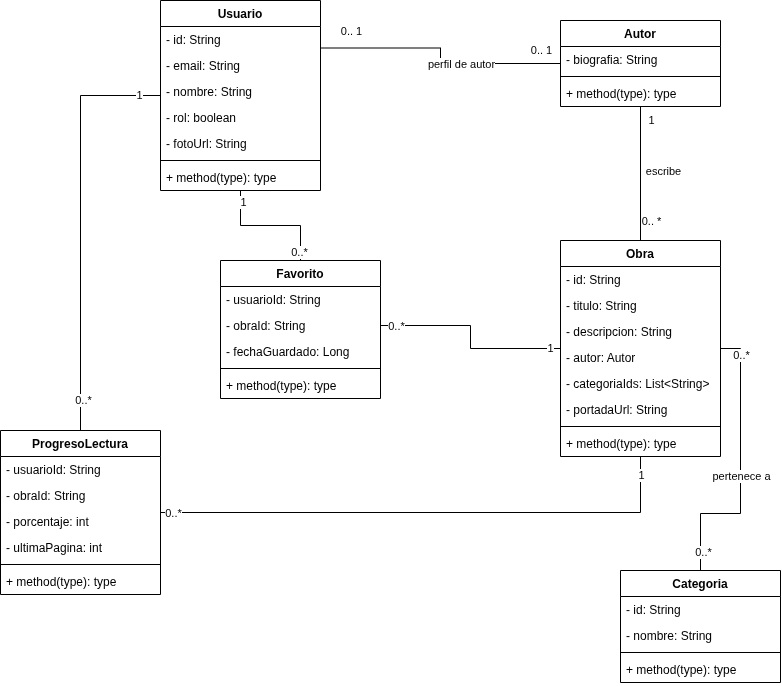

The diagram above was exported from draw.io. Its source (the exported page's mxGraphModel, read from the mxfile embedded in the PNG):
<mxGraphModel dx="1178" dy="654" grid="1" gridSize="10" guides="1" tooltips="1" connect="1" arrows="1" fold="1" page="1" pageScale="1" pageWidth="827" pageHeight="1169" math="0" shadow="0">
  <root>
    <mxCell id="0" />
    <mxCell id="1" parent="0" />
    <mxCell id="gnoppUwhJXIdhBmphrZo-40" edge="1" parent="1" source="gnoppUwhJXIdhBmphrZo-1" style="edgeStyle=orthogonalEdgeStyle;rounded=0;orthogonalLoop=1;jettySize=auto;html=1;exitX=1;exitY=0.25;exitDx=0;exitDy=0;endArrow=none;endFill=0;" target="gnoppUwhJXIdhBmphrZo-9">
      <mxGeometry relative="1" x="0.002" as="geometry" />
    </mxCell>
    <mxCell id="gnoppUwhJXIdhBmphrZo-41" connectable="0" parent="gnoppUwhJXIdhBmphrZo-40" style="edgeLabel;html=1;align=center;verticalAlign=middle;resizable=0;points=[];" value="0.. 1" vertex="1">
      <mxGeometry relative="1" x="-0.8721" y="1" as="geometry">
        <mxPoint x="14" y="-16" as="offset" />
      </mxGeometry>
    </mxCell>
    <mxCell id="gnoppUwhJXIdhBmphrZo-42" connectable="0" parent="gnoppUwhJXIdhBmphrZo-40" style="edgeLabel;html=1;align=center;verticalAlign=middle;resizable=0;points=[];" value="0.. 1" vertex="1">
      <mxGeometry relative="1" x="0.9072" as="geometry">
        <mxPoint x="-8" y="-13" as="offset" />
      </mxGeometry>
    </mxCell>
    <mxCell id="gnoppUwhJXIdhBmphrZo-43" connectable="0" parent="gnoppUwhJXIdhBmphrZo-40" style="edgeLabel;html=1;align=center;verticalAlign=middle;resizable=0;points=[];" value="perfil de autor" vertex="1">
      <mxGeometry relative="1" x="0.2222" y="-1" as="geometry">
        <mxPoint as="offset" />
      </mxGeometry>
    </mxCell>
    <mxCell id="gnoppUwhJXIdhBmphrZo-48" edge="1" parent="1" source="gnoppUwhJXIdhBmphrZo-1" style="edgeStyle=orthogonalEdgeStyle;rounded=0;orthogonalLoop=1;jettySize=auto;html=1;exitX=0.5;exitY=1;exitDx=0;exitDy=0;endArrow=none;endFill=0;" target="gnoppUwhJXIdhBmphrZo-27">
      <mxGeometry relative="1" as="geometry" />
    </mxCell>
    <mxCell id="gnoppUwhJXIdhBmphrZo-49" connectable="0" parent="gnoppUwhJXIdhBmphrZo-48" style="edgeLabel;html=1;align=center;verticalAlign=middle;resizable=0;points=[];" value="1" vertex="1">
      <mxGeometry relative="1" x="-0.8286" y="2" as="geometry">
        <mxPoint as="offset" />
      </mxGeometry>
    </mxCell>
    <mxCell id="gnoppUwhJXIdhBmphrZo-50" connectable="0" parent="gnoppUwhJXIdhBmphrZo-48" style="edgeLabel;html=1;align=center;verticalAlign=middle;resizable=0;points=[];" value="0..*" vertex="1">
      <mxGeometry relative="1" x="0.8641" y="-1" as="geometry">
        <mxPoint as="offset" />
      </mxGeometry>
    </mxCell>
    <mxCell id="gnoppUwhJXIdhBmphrZo-54" edge="1" parent="1" source="gnoppUwhJXIdhBmphrZo-1" style="edgeStyle=orthogonalEdgeStyle;rounded=0;orthogonalLoop=1;jettySize=auto;html=1;exitX=0;exitY=0.5;exitDx=0;exitDy=0;endArrow=none;endFill=0;" target="gnoppUwhJXIdhBmphrZo-33">
      <mxGeometry relative="1" x="0.0041" as="geometry" />
    </mxCell>
    <mxCell id="gnoppUwhJXIdhBmphrZo-55" connectable="0" parent="gnoppUwhJXIdhBmphrZo-54" style="edgeLabel;html=1;align=center;verticalAlign=middle;resizable=0;points=[];" value="1" vertex="1">
      <mxGeometry relative="1" x="-0.8941" as="geometry">
        <mxPoint as="offset" />
      </mxGeometry>
    </mxCell>
    <mxCell id="gnoppUwhJXIdhBmphrZo-56" connectable="0" parent="gnoppUwhJXIdhBmphrZo-54" style="edgeLabel;html=1;align=center;verticalAlign=middle;resizable=0;points=[];" value="0..*" vertex="1">
      <mxGeometry relative="1" x="0.8503" y="2" as="geometry">
        <mxPoint as="offset" />
      </mxGeometry>
    </mxCell>
    <mxCell id="gnoppUwhJXIdhBmphrZo-1" parent="1" style="swimlane;fontStyle=1;align=center;verticalAlign=top;childLayout=stackLayout;horizontal=1;startSize=26;horizontalStack=0;resizeParent=1;resizeParentMax=0;resizeLast=0;collapsible=1;marginBottom=0;whiteSpace=wrap;html=1;" value="Usuario" vertex="1">
      <mxGeometry height="190" width="160" x="180" y="220" as="geometry" />
    </mxCell>
    <mxCell id="gnoppUwhJXIdhBmphrZo-2" parent="gnoppUwhJXIdhBmphrZo-1" style="text;strokeColor=none;fillColor=none;align=left;verticalAlign=top;spacingLeft=4;spacingRight=4;overflow=hidden;rotatable=0;points=[[0,0.5],[1,0.5]];portConstraint=eastwest;whiteSpace=wrap;html=1;" value="- id: String" vertex="1">
      <mxGeometry height="26" width="160" y="26" as="geometry" />
    </mxCell>
    <mxCell id="gnoppUwhJXIdhBmphrZo-8" parent="gnoppUwhJXIdhBmphrZo-1" style="text;strokeColor=none;fillColor=none;align=left;verticalAlign=top;spacingLeft=4;spacingRight=4;overflow=hidden;rotatable=0;points=[[0,0.5],[1,0.5]];portConstraint=eastwest;whiteSpace=wrap;html=1;" value="- email: String" vertex="1">
      <mxGeometry height="26" width="160" y="52" as="geometry" />
    </mxCell>
    <mxCell id="gnoppUwhJXIdhBmphrZo-7" parent="gnoppUwhJXIdhBmphrZo-1" style="text;strokeColor=none;fillColor=none;align=left;verticalAlign=top;spacingLeft=4;spacingRight=4;overflow=hidden;rotatable=0;points=[[0,0.5],[1,0.5]];portConstraint=eastwest;whiteSpace=wrap;html=1;" value="- nombre: String" vertex="1">
      <mxGeometry height="26" width="160" y="78" as="geometry" />
    </mxCell>
    <mxCell id="gnoppUwhJXIdhBmphrZo-6" parent="gnoppUwhJXIdhBmphrZo-1" style="text;strokeColor=none;fillColor=none;align=left;verticalAlign=top;spacingLeft=4;spacingRight=4;overflow=hidden;rotatable=0;points=[[0,0.5],[1,0.5]];portConstraint=eastwest;whiteSpace=wrap;html=1;" value="- rol: boolean" vertex="1">
      <mxGeometry height="26" width="160" y="104" as="geometry" />
    </mxCell>
    <mxCell id="gnoppUwhJXIdhBmphrZo-5" parent="gnoppUwhJXIdhBmphrZo-1" style="text;strokeColor=none;fillColor=none;align=left;verticalAlign=top;spacingLeft=4;spacingRight=4;overflow=hidden;rotatable=0;points=[[0,0.5],[1,0.5]];portConstraint=eastwest;whiteSpace=wrap;html=1;" value="- fotoUrl: String" vertex="1">
      <mxGeometry height="26" width="160" y="130" as="geometry" />
    </mxCell>
    <mxCell id="gnoppUwhJXIdhBmphrZo-3" parent="gnoppUwhJXIdhBmphrZo-1" style="line;strokeWidth=1;fillColor=none;align=left;verticalAlign=middle;spacingTop=-1;spacingLeft=3;spacingRight=3;rotatable=0;labelPosition=right;points=[];portConstraint=eastwest;strokeColor=inherit;" value="" vertex="1">
      <mxGeometry height="8" width="160" y="156" as="geometry" />
    </mxCell>
    <mxCell id="gnoppUwhJXIdhBmphrZo-4" parent="gnoppUwhJXIdhBmphrZo-1" style="text;strokeColor=none;fillColor=none;align=left;verticalAlign=top;spacingLeft=4;spacingRight=4;overflow=hidden;rotatable=0;points=[[0,0.5],[1,0.5]];portConstraint=eastwest;whiteSpace=wrap;html=1;" value="+ method(type): type" vertex="1">
      <mxGeometry height="26" width="160" y="164" as="geometry" />
    </mxCell>
    <mxCell id="gnoppUwhJXIdhBmphrZo-44" edge="1" parent="1" source="gnoppUwhJXIdhBmphrZo-9" style="edgeStyle=orthogonalEdgeStyle;rounded=0;orthogonalLoop=1;jettySize=auto;html=1;exitX=0.5;exitY=1;exitDx=0;exitDy=0;endArrow=none;endFill=0;" target="gnoppUwhJXIdhBmphrZo-13">
      <mxGeometry relative="1" as="geometry" />
    </mxCell>
    <mxCell id="gnoppUwhJXIdhBmphrZo-45" connectable="0" parent="gnoppUwhJXIdhBmphrZo-44" style="edgeLabel;html=1;align=center;verticalAlign=middle;resizable=0;points=[];" value="1" vertex="1">
      <mxGeometry relative="1" x="-0.7901" y="1" as="geometry">
        <mxPoint x="9" as="offset" />
      </mxGeometry>
    </mxCell>
    <mxCell id="gnoppUwhJXIdhBmphrZo-46" connectable="0" parent="gnoppUwhJXIdhBmphrZo-44" style="edgeLabel;html=1;align=center;verticalAlign=middle;resizable=0;points=[];" value="0.. *" vertex="1">
      <mxGeometry relative="1" x="0.8823" y="-1" as="geometry">
        <mxPoint x="11" y="-12" as="offset" />
      </mxGeometry>
    </mxCell>
    <mxCell id="gnoppUwhJXIdhBmphrZo-47" connectable="0" parent="gnoppUwhJXIdhBmphrZo-44" style="edgeLabel;html=1;align=center;verticalAlign=middle;resizable=0;points=[];" value="escribe" vertex="1">
      <mxGeometry relative="1" x="-0.0571" y="1" as="geometry">
        <mxPoint x="21" y="1" as="offset" />
      </mxGeometry>
    </mxCell>
    <mxCell id="gnoppUwhJXIdhBmphrZo-9" parent="1" style="swimlane;fontStyle=1;align=center;verticalAlign=top;childLayout=stackLayout;horizontal=1;startSize=26;horizontalStack=0;resizeParent=1;resizeParentMax=0;resizeLast=0;collapsible=1;marginBottom=0;whiteSpace=wrap;html=1;" value="Autor" vertex="1">
      <mxGeometry height="86" width="160" x="580" y="240" as="geometry" />
    </mxCell>
    <mxCell id="gnoppUwhJXIdhBmphrZo-10" parent="gnoppUwhJXIdhBmphrZo-9" style="text;strokeColor=none;fillColor=none;align=left;verticalAlign=top;spacingLeft=4;spacingRight=4;overflow=hidden;rotatable=0;points=[[0,0.5],[1,0.5]];portConstraint=eastwest;whiteSpace=wrap;html=1;" value="- biografia: String" vertex="1">
      <mxGeometry height="26" width="160" y="26" as="geometry" />
    </mxCell>
    <mxCell id="gnoppUwhJXIdhBmphrZo-11" parent="gnoppUwhJXIdhBmphrZo-9" style="line;strokeWidth=1;fillColor=none;align=left;verticalAlign=middle;spacingTop=-1;spacingLeft=3;spacingRight=3;rotatable=0;labelPosition=right;points=[];portConstraint=eastwest;strokeColor=inherit;" value="" vertex="1">
      <mxGeometry height="8" width="160" y="52" as="geometry" />
    </mxCell>
    <mxCell id="gnoppUwhJXIdhBmphrZo-12" parent="gnoppUwhJXIdhBmphrZo-9" style="text;strokeColor=none;fillColor=none;align=left;verticalAlign=top;spacingLeft=4;spacingRight=4;overflow=hidden;rotatable=0;points=[[0,0.5],[1,0.5]];portConstraint=eastwest;whiteSpace=wrap;html=1;" value="+ method(type): type" vertex="1">
      <mxGeometry height="26" width="160" y="60" as="geometry" />
    </mxCell>
    <mxCell id="gnoppUwhJXIdhBmphrZo-58" edge="1" parent="1" source="gnoppUwhJXIdhBmphrZo-13" style="edgeStyle=orthogonalEdgeStyle;rounded=0;orthogonalLoop=1;jettySize=auto;html=1;exitX=0.5;exitY=1;exitDx=0;exitDy=0;endArrow=none;endFill=0;" target="gnoppUwhJXIdhBmphrZo-33">
      <mxGeometry relative="1" as="geometry" />
    </mxCell>
    <mxCell id="gnoppUwhJXIdhBmphrZo-59" connectable="0" parent="gnoppUwhJXIdhBmphrZo-58" style="edgeLabel;html=1;align=center;verticalAlign=middle;resizable=0;points=[];" value="1" vertex="1">
      <mxGeometry relative="1" x="-0.9343" y="1" as="geometry">
        <mxPoint as="offset" />
      </mxGeometry>
    </mxCell>
    <mxCell id="gnoppUwhJXIdhBmphrZo-60" connectable="0" parent="gnoppUwhJXIdhBmphrZo-58" style="edgeLabel;html=1;align=center;verticalAlign=middle;resizable=0;points=[];" value="0..*" vertex="1">
      <mxGeometry relative="1" x="0.9551" y="1" as="geometry">
        <mxPoint as="offset" />
      </mxGeometry>
    </mxCell>
    <mxCell id="gnoppUwhJXIdhBmphrZo-61" edge="1" parent="1" source="gnoppUwhJXIdhBmphrZo-13" style="edgeStyle=orthogonalEdgeStyle;rounded=0;orthogonalLoop=1;jettySize=auto;html=1;exitX=1;exitY=0.5;exitDx=0;exitDy=0;endArrow=none;endFill=0;" target="gnoppUwhJXIdhBmphrZo-22">
      <mxGeometry relative="1" as="geometry" />
    </mxCell>
    <mxCell id="gnoppUwhJXIdhBmphrZo-62" connectable="0" parent="gnoppUwhJXIdhBmphrZo-61" style="edgeLabel;html=1;align=center;verticalAlign=middle;resizable=0;points=[];" value="0..*" vertex="1">
      <mxGeometry relative="1" x="-0.8144" as="geometry">
        <mxPoint as="offset" />
      </mxGeometry>
    </mxCell>
    <mxCell id="gnoppUwhJXIdhBmphrZo-63" connectable="0" parent="gnoppUwhJXIdhBmphrZo-61" style="edgeLabel;html=1;align=center;verticalAlign=middle;resizable=0;points=[];" value="0..*" vertex="1">
      <mxGeometry relative="1" x="0.868" y="2" as="geometry">
        <mxPoint as="offset" />
      </mxGeometry>
    </mxCell>
    <mxCell id="gnoppUwhJXIdhBmphrZo-64" connectable="0" parent="gnoppUwhJXIdhBmphrZo-61" style="edgeLabel;html=1;align=center;verticalAlign=middle;resizable=0;points=[];" value="pertenece a" vertex="1">
      <mxGeometry relative="1" x="0.0426" y="1" as="geometry">
        <mxPoint as="offset" />
      </mxGeometry>
    </mxCell>
    <mxCell id="gnoppUwhJXIdhBmphrZo-13" parent="1" style="swimlane;fontStyle=1;align=center;verticalAlign=top;childLayout=stackLayout;horizontal=1;startSize=26;horizontalStack=0;resizeParent=1;resizeParentMax=0;resizeLast=0;collapsible=1;marginBottom=0;whiteSpace=wrap;html=1;" value="Obra" vertex="1">
      <mxGeometry height="216" width="160" x="580" y="460" as="geometry" />
    </mxCell>
    <mxCell id="gnoppUwhJXIdhBmphrZo-14" parent="gnoppUwhJXIdhBmphrZo-13" style="text;strokeColor=none;fillColor=none;align=left;verticalAlign=top;spacingLeft=4;spacingRight=4;overflow=hidden;rotatable=0;points=[[0,0.5],[1,0.5]];portConstraint=eastwest;whiteSpace=wrap;html=1;" value="- id: String" vertex="1">
      <mxGeometry height="26" width="160" y="26" as="geometry" />
    </mxCell>
    <mxCell id="gnoppUwhJXIdhBmphrZo-19" parent="gnoppUwhJXIdhBmphrZo-13" style="text;strokeColor=none;fillColor=none;align=left;verticalAlign=top;spacingLeft=4;spacingRight=4;overflow=hidden;rotatable=0;points=[[0,0.5],[1,0.5]];portConstraint=eastwest;whiteSpace=wrap;html=1;" value="- titulo: String" vertex="1">
      <mxGeometry height="26" width="160" y="52" as="geometry" />
    </mxCell>
    <mxCell id="gnoppUwhJXIdhBmphrZo-21" parent="gnoppUwhJXIdhBmphrZo-13" style="text;strokeColor=none;fillColor=none;align=left;verticalAlign=top;spacingLeft=4;spacingRight=4;overflow=hidden;rotatable=0;points=[[0,0.5],[1,0.5]];portConstraint=eastwest;whiteSpace=wrap;html=1;" value="- descripcion: String" vertex="1">
      <mxGeometry height="26" width="160" y="78" as="geometry" />
    </mxCell>
    <mxCell id="gnoppUwhJXIdhBmphrZo-20" parent="gnoppUwhJXIdhBmphrZo-13" style="text;strokeColor=none;fillColor=none;align=left;verticalAlign=top;spacingLeft=4;spacingRight=4;overflow=hidden;rotatable=0;points=[[0,0.5],[1,0.5]];portConstraint=eastwest;whiteSpace=wrap;html=1;" value="- autor: Autor" vertex="1">
      <mxGeometry height="26" width="160" y="104" as="geometry" />
    </mxCell>
    <mxCell id="gnoppUwhJXIdhBmphrZo-18" parent="gnoppUwhJXIdhBmphrZo-13" style="text;strokeColor=none;fillColor=none;align=left;verticalAlign=top;spacingLeft=4;spacingRight=4;overflow=hidden;rotatable=0;points=[[0,0.5],[1,0.5]];portConstraint=eastwest;whiteSpace=wrap;html=1;" value="- categoriaIds: List&amp;lt;String&amp;gt;" vertex="1">
      <mxGeometry height="26" width="160" y="130" as="geometry" />
    </mxCell>
    <mxCell id="gnoppUwhJXIdhBmphrZo-17" parent="gnoppUwhJXIdhBmphrZo-13" style="text;strokeColor=none;fillColor=none;align=left;verticalAlign=top;spacingLeft=4;spacingRight=4;overflow=hidden;rotatable=0;points=[[0,0.5],[1,0.5]];portConstraint=eastwest;whiteSpace=wrap;html=1;" value="- portadaUrl: String" vertex="1">
      <mxGeometry height="26" width="160" y="156" as="geometry" />
    </mxCell>
    <mxCell id="gnoppUwhJXIdhBmphrZo-15" parent="gnoppUwhJXIdhBmphrZo-13" style="line;strokeWidth=1;fillColor=none;align=left;verticalAlign=middle;spacingTop=-1;spacingLeft=3;spacingRight=3;rotatable=0;labelPosition=right;points=[];portConstraint=eastwest;strokeColor=inherit;" value="" vertex="1">
      <mxGeometry height="8" width="160" y="182" as="geometry" />
    </mxCell>
    <mxCell id="gnoppUwhJXIdhBmphrZo-16" parent="gnoppUwhJXIdhBmphrZo-13" style="text;strokeColor=none;fillColor=none;align=left;verticalAlign=top;spacingLeft=4;spacingRight=4;overflow=hidden;rotatable=0;points=[[0,0.5],[1,0.5]];portConstraint=eastwest;whiteSpace=wrap;html=1;" value="+ method(type): type" vertex="1">
      <mxGeometry height="26" width="160" y="190" as="geometry" />
    </mxCell>
    <mxCell id="gnoppUwhJXIdhBmphrZo-22" parent="1" style="swimlane;fontStyle=1;align=center;verticalAlign=top;childLayout=stackLayout;horizontal=1;startSize=26;horizontalStack=0;resizeParent=1;resizeParentMax=0;resizeLast=0;collapsible=1;marginBottom=0;whiteSpace=wrap;html=1;" value="Categoria" vertex="1">
      <mxGeometry height="112" width="160" x="640" y="790" as="geometry" />
    </mxCell>
    <mxCell id="gnoppUwhJXIdhBmphrZo-23" parent="gnoppUwhJXIdhBmphrZo-22" style="text;strokeColor=none;fillColor=none;align=left;verticalAlign=top;spacingLeft=4;spacingRight=4;overflow=hidden;rotatable=0;points=[[0,0.5],[1,0.5]];portConstraint=eastwest;whiteSpace=wrap;html=1;" value="- id: String" vertex="1">
      <mxGeometry height="26" width="160" y="26" as="geometry" />
    </mxCell>
    <mxCell id="gnoppUwhJXIdhBmphrZo-26" parent="gnoppUwhJXIdhBmphrZo-22" style="text;strokeColor=none;fillColor=none;align=left;verticalAlign=top;spacingLeft=4;spacingRight=4;overflow=hidden;rotatable=0;points=[[0,0.5],[1,0.5]];portConstraint=eastwest;whiteSpace=wrap;html=1;" value="- nombre: String" vertex="1">
      <mxGeometry height="26" width="160" y="52" as="geometry" />
    </mxCell>
    <mxCell id="gnoppUwhJXIdhBmphrZo-24" parent="gnoppUwhJXIdhBmphrZo-22" style="line;strokeWidth=1;fillColor=none;align=left;verticalAlign=middle;spacingTop=-1;spacingLeft=3;spacingRight=3;rotatable=0;labelPosition=right;points=[];portConstraint=eastwest;strokeColor=inherit;" value="" vertex="1">
      <mxGeometry height="8" width="160" y="78" as="geometry" />
    </mxCell>
    <mxCell id="gnoppUwhJXIdhBmphrZo-25" parent="gnoppUwhJXIdhBmphrZo-22" style="text;strokeColor=none;fillColor=none;align=left;verticalAlign=top;spacingLeft=4;spacingRight=4;overflow=hidden;rotatable=0;points=[[0,0.5],[1,0.5]];portConstraint=eastwest;whiteSpace=wrap;html=1;" value="+ method(type): type" vertex="1">
      <mxGeometry height="26" width="160" y="86" as="geometry" />
    </mxCell>
    <mxCell id="gnoppUwhJXIdhBmphrZo-27" parent="1" style="swimlane;fontStyle=1;align=center;verticalAlign=top;childLayout=stackLayout;horizontal=1;startSize=26;horizontalStack=0;resizeParent=1;resizeParentMax=0;resizeLast=0;collapsible=1;marginBottom=0;whiteSpace=wrap;html=1;" value="Favorito" vertex="1">
      <mxGeometry height="138" width="160" x="240" y="480" as="geometry" />
    </mxCell>
    <mxCell id="gnoppUwhJXIdhBmphrZo-28" parent="gnoppUwhJXIdhBmphrZo-27" style="text;strokeColor=none;fillColor=none;align=left;verticalAlign=top;spacingLeft=4;spacingRight=4;overflow=hidden;rotatable=0;points=[[0,0.5],[1,0.5]];portConstraint=eastwest;whiteSpace=wrap;html=1;" value="- usuarioId: String" vertex="1">
      <mxGeometry height="26" width="160" y="26" as="geometry" />
    </mxCell>
    <mxCell id="gnoppUwhJXIdhBmphrZo-32" parent="gnoppUwhJXIdhBmphrZo-27" style="text;strokeColor=none;fillColor=none;align=left;verticalAlign=top;spacingLeft=4;spacingRight=4;overflow=hidden;rotatable=0;points=[[0,0.5],[1,0.5]];portConstraint=eastwest;whiteSpace=wrap;html=1;" value="- obraId: String" vertex="1">
      <mxGeometry height="26" width="160" y="52" as="geometry" />
    </mxCell>
    <mxCell id="gnoppUwhJXIdhBmphrZo-31" parent="gnoppUwhJXIdhBmphrZo-27" style="text;strokeColor=none;fillColor=none;align=left;verticalAlign=top;spacingLeft=4;spacingRight=4;overflow=hidden;rotatable=0;points=[[0,0.5],[1,0.5]];portConstraint=eastwest;whiteSpace=wrap;html=1;" value="- fechaGuardado: Long" vertex="1">
      <mxGeometry height="26" width="160" y="78" as="geometry" />
    </mxCell>
    <mxCell id="gnoppUwhJXIdhBmphrZo-29" parent="gnoppUwhJXIdhBmphrZo-27" style="line;strokeWidth=1;fillColor=none;align=left;verticalAlign=middle;spacingTop=-1;spacingLeft=3;spacingRight=3;rotatable=0;labelPosition=right;points=[];portConstraint=eastwest;strokeColor=inherit;" value="" vertex="1">
      <mxGeometry height="8" width="160" y="104" as="geometry" />
    </mxCell>
    <mxCell id="gnoppUwhJXIdhBmphrZo-30" parent="gnoppUwhJXIdhBmphrZo-27" style="text;strokeColor=none;fillColor=none;align=left;verticalAlign=top;spacingLeft=4;spacingRight=4;overflow=hidden;rotatable=0;points=[[0,0.5],[1,0.5]];portConstraint=eastwest;whiteSpace=wrap;html=1;" value="+ method(type): type" vertex="1">
      <mxGeometry height="26" width="160" y="112" as="geometry" />
    </mxCell>
    <mxCell id="gnoppUwhJXIdhBmphrZo-33" parent="1" style="swimlane;fontStyle=1;align=center;verticalAlign=top;childLayout=stackLayout;horizontal=1;startSize=26;horizontalStack=0;resizeParent=1;resizeParentMax=0;resizeLast=0;collapsible=1;marginBottom=0;whiteSpace=wrap;html=1;" value="ProgresoLectura" vertex="1">
      <mxGeometry height="164" width="160" x="20" y="650" as="geometry" />
    </mxCell>
    <mxCell id="gnoppUwhJXIdhBmphrZo-34" parent="gnoppUwhJXIdhBmphrZo-33" style="text;strokeColor=none;fillColor=none;align=left;verticalAlign=top;spacingLeft=4;spacingRight=4;overflow=hidden;rotatable=0;points=[[0,0.5],[1,0.5]];portConstraint=eastwest;whiteSpace=wrap;html=1;" value="- usuarioId: String" vertex="1">
      <mxGeometry height="26" width="160" y="26" as="geometry" />
    </mxCell>
    <mxCell id="gnoppUwhJXIdhBmphrZo-38" parent="gnoppUwhJXIdhBmphrZo-33" style="text;strokeColor=none;fillColor=none;align=left;verticalAlign=top;spacingLeft=4;spacingRight=4;overflow=hidden;rotatable=0;points=[[0,0.5],[1,0.5]];portConstraint=eastwest;whiteSpace=wrap;html=1;" value="- obraId: String" vertex="1">
      <mxGeometry height="26" width="160" y="52" as="geometry" />
    </mxCell>
    <mxCell id="gnoppUwhJXIdhBmphrZo-37" parent="gnoppUwhJXIdhBmphrZo-33" style="text;strokeColor=none;fillColor=none;align=left;verticalAlign=top;spacingLeft=4;spacingRight=4;overflow=hidden;rotatable=0;points=[[0,0.5],[1,0.5]];portConstraint=eastwest;whiteSpace=wrap;html=1;" value="- porcentaje: int" vertex="1">
      <mxGeometry height="26" width="160" y="78" as="geometry" />
    </mxCell>
    <mxCell id="gnoppUwhJXIdhBmphrZo-39" parent="gnoppUwhJXIdhBmphrZo-33" style="text;strokeColor=none;fillColor=none;align=left;verticalAlign=top;spacingLeft=4;spacingRight=4;overflow=hidden;rotatable=0;points=[[0,0.5],[1,0.5]];portConstraint=eastwest;whiteSpace=wrap;html=1;" value="- ultimaPagina: int" vertex="1">
      <mxGeometry height="26" width="160" y="104" as="geometry" />
    </mxCell>
    <mxCell id="gnoppUwhJXIdhBmphrZo-35" parent="gnoppUwhJXIdhBmphrZo-33" style="line;strokeWidth=1;fillColor=none;align=left;verticalAlign=middle;spacingTop=-1;spacingLeft=3;spacingRight=3;rotatable=0;labelPosition=right;points=[];portConstraint=eastwest;strokeColor=inherit;" value="" vertex="1">
      <mxGeometry height="8" width="160" y="130" as="geometry" />
    </mxCell>
    <mxCell id="gnoppUwhJXIdhBmphrZo-36" parent="gnoppUwhJXIdhBmphrZo-33" style="text;strokeColor=none;fillColor=none;align=left;verticalAlign=top;spacingLeft=4;spacingRight=4;overflow=hidden;rotatable=0;points=[[0,0.5],[1,0.5]];portConstraint=eastwest;whiteSpace=wrap;html=1;" value="+ method(type): type" vertex="1">
      <mxGeometry height="26" width="160" y="138" as="geometry" />
    </mxCell>
    <mxCell id="gnoppUwhJXIdhBmphrZo-51" edge="1" parent="1" source="gnoppUwhJXIdhBmphrZo-32" style="edgeStyle=orthogonalEdgeStyle;rounded=0;orthogonalLoop=1;jettySize=auto;html=1;exitX=1;exitY=0.5;exitDx=0;exitDy=0;endArrow=none;endFill=0;" target="gnoppUwhJXIdhBmphrZo-13">
      <mxGeometry relative="1" x="0.0036" as="geometry" />
    </mxCell>
    <mxCell id="gnoppUwhJXIdhBmphrZo-52" connectable="0" parent="gnoppUwhJXIdhBmphrZo-51" style="edgeLabel;html=1;align=center;verticalAlign=middle;resizable=0;points=[];" value="1" vertex="1">
      <mxGeometry relative="1" x="0.8885" as="geometry">
        <mxPoint as="offset" />
      </mxGeometry>
    </mxCell>
    <mxCell id="gnoppUwhJXIdhBmphrZo-53" connectable="0" parent="gnoppUwhJXIdhBmphrZo-51" style="edgeLabel;html=1;align=center;verticalAlign=middle;resizable=0;points=[];" value="0..*" vertex="1">
      <mxGeometry relative="1" x="-0.856" as="geometry">
        <mxPoint as="offset" />
      </mxGeometry>
    </mxCell>
  </root>
</mxGraphModel>